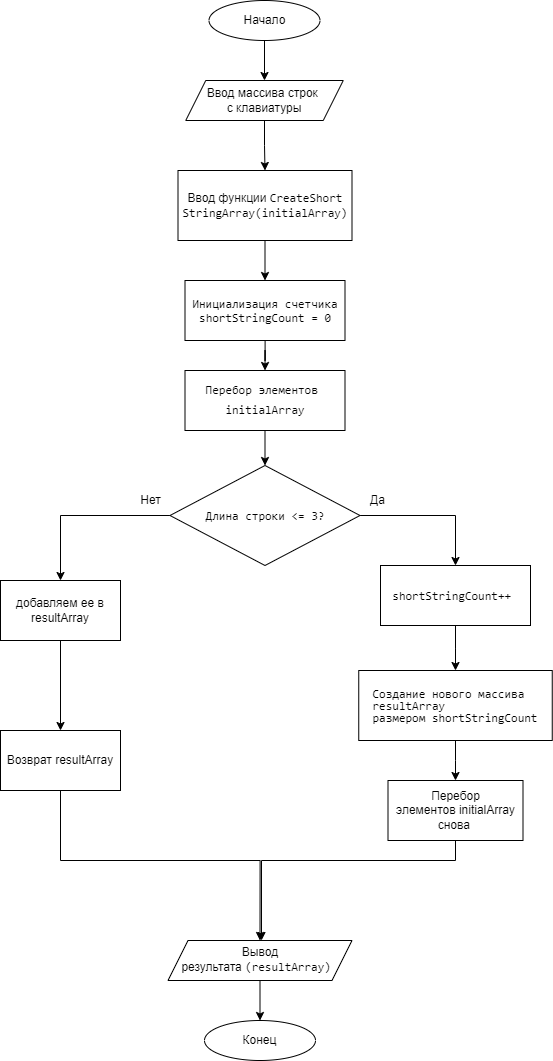

The diagram above was exported from draw.io. Its source (the exported page's mxGraphModel, read from the mxfile embedded in the PNG):
<mxGraphModel dx="2736" dy="1062" grid="0" gridSize="10" guides="1" tooltips="1" connect="1" arrows="1" fold="1" page="1" pageScale="1" pageWidth="827" pageHeight="1169" math="0" shadow="0">
  <root>
    <mxCell id="0" />
    <mxCell id="1" parent="0" />
    <mxCell id="Y0qfRbW35unZhJWZHBEL-3" style="edgeStyle=orthogonalEdgeStyle;rounded=0;orthogonalLoop=1;jettySize=auto;html=1;entryX=0.5;entryY=0;entryDx=0;entryDy=0;exitX=0.5;exitY=1;exitDx=0;exitDy=0;" parent="1" edge="1" target="Y0qfRbW35unZhJWZHBEL-6" source="Y0qfRbW35unZhJWZHBEL-9">
      <mxGeometry relative="1" as="geometry">
        <mxPoint x="364" y="90" as="sourcePoint" />
        <mxPoint x="364" y="140" as="targetPoint" />
      </mxGeometry>
    </mxCell>
    <mxCell id="Y0qfRbW35unZhJWZHBEL-5" style="edgeStyle=orthogonalEdgeStyle;rounded=0;orthogonalLoop=1;jettySize=auto;html=1;entryX=0.5;entryY=0;entryDx=0;entryDy=0;exitX=0.5;exitY=1;exitDx=0;exitDy=0;" parent="1" source="Y0qfRbW35unZhJWZHBEL-6" target="Y0qfRbW35unZhJWZHBEL-4" edge="1">
      <mxGeometry relative="1" as="geometry">
        <mxPoint x="364" y="200" as="sourcePoint" />
      </mxGeometry>
    </mxCell>
    <mxCell id="Y0qfRbW35unZhJWZHBEL-4" value="&lt;font style=&quot;font-size: 12px;&quot;&gt;&lt;span style=&quot;background-color: rgb(255, 255, 255);&quot;&gt;&lt;font style=&quot;font-size: 12px;&quot;&gt;Ввод функции&amp;nbsp;&lt;span style=&quot;font-family: Consolas, monaco, monospace; text-align: start;&quot;&gt;CreateShort&lt;/span&gt;&lt;/font&gt;&lt;/span&gt;&lt;/font&gt;&lt;div&gt;&lt;font style=&quot;font-size: 12px;&quot;&gt;&lt;span style=&quot;background-color: rgb(255, 255, 255);&quot;&gt;&lt;font style=&quot;font-size: 12px;&quot;&gt;&lt;span style=&quot;font-family: Consolas, monaco, monospace; text-align: start;&quot;&gt;StringArray&lt;/span&gt;&lt;/font&gt;&lt;/span&gt;&lt;/font&gt;&lt;span style=&quot;background-color: rgb(255, 255, 255); font-family: Consolas, monaco, monospace; text-align: start;&quot;&gt;(initialArray)&lt;/span&gt;&lt;/div&gt;" style="rounded=0;whiteSpace=wrap;html=1;" parent="1" vertex="1">
      <mxGeometry x="277.5" y="240" width="174" height="70" as="geometry" />
    </mxCell>
    <mxCell id="Y0qfRbW35unZhJWZHBEL-6" value="Ввод массива строк&amp;nbsp;&lt;div&gt;с клавиатуры&lt;/div&gt;" style="shape=parallelogram;perimeter=parallelogramPerimeter;whiteSpace=wrap;html=1;fixedSize=1;" parent="1" vertex="1">
      <mxGeometry x="285.25" y="150" width="157.5" height="40" as="geometry" />
    </mxCell>
    <mxCell id="qqHvts7GWADRXQGzg0o4-29" style="edgeStyle=orthogonalEdgeStyle;rounded=0;orthogonalLoop=1;jettySize=auto;html=1;entryX=0.5;entryY=0;entryDx=0;entryDy=0;" edge="1" parent="1" source="Y0qfRbW35unZhJWZHBEL-7" target="qqHvts7GWADRXQGzg0o4-28">
      <mxGeometry relative="1" as="geometry" />
    </mxCell>
    <mxCell id="Y0qfRbW35unZhJWZHBEL-7" value="&lt;font style=&quot;font-size: 12px;&quot;&gt;Вывод результата&amp;nbsp;&lt;span style=&quot;background-color: transparent; font-family: Consolas, monaco, monospace; text-align: start;&quot;&gt;(resultArray)&lt;/span&gt;&lt;/font&gt;&lt;span style=&quot;background-color: transparent; font-family: Consolas, monaco, monospace; font-size: 14px; text-align: start;&quot;&gt;&amp;nbsp;&lt;/span&gt;" style="shape=parallelogram;perimeter=parallelogramPerimeter;whiteSpace=wrap;html=1;fixedSize=1;" parent="1" vertex="1">
      <mxGeometry x="267.5" y="1010" width="184" height="40" as="geometry" />
    </mxCell>
    <mxCell id="Y0qfRbW35unZhJWZHBEL-9" value="Начало" style="ellipse;whiteSpace=wrap;html=1;" parent="1" vertex="1">
      <mxGeometry x="308.5" y="70" width="111" height="40" as="geometry" />
    </mxCell>
    <mxCell id="qqHvts7GWADRXQGzg0o4-6" value="" style="edgeStyle=orthogonalEdgeStyle;rounded=0;orthogonalLoop=1;jettySize=auto;html=1;entryX=0.5;entryY=0;entryDx=0;entryDy=0;" edge="1" parent="1" source="Y0qfRbW35unZhJWZHBEL-4" target="qqHvts7GWADRXQGzg0o4-1">
      <mxGeometry relative="1" as="geometry">
        <mxPoint x="365" y="310" as="sourcePoint" />
        <mxPoint x="365" y="480" as="targetPoint" />
      </mxGeometry>
    </mxCell>
    <mxCell id="qqHvts7GWADRXQGzg0o4-9" style="edgeStyle=orthogonalEdgeStyle;rounded=0;orthogonalLoop=1;jettySize=auto;html=1;entryX=0.5;entryY=0;entryDx=0;entryDy=0;" edge="1" parent="1" source="qqHvts7GWADRXQGzg0o4-1" target="qqHvts7GWADRXQGzg0o4-7">
      <mxGeometry relative="1" as="geometry" />
    </mxCell>
    <mxCell id="qqHvts7GWADRXQGzg0o4-1" value="&lt;pre style=&quot;scrollbar-width: thin; scrollbar-color: var(--pdl-bg-muted) var(--pdl-bg-base); margin-top: 0px; margin-bottom: 0px; border-radius: 0 0 var(--pdl-sizing-radius-lg) var(--pdl-sizing-radius-lg); font-size: 14px; line-height: 0%; padding: 0.5em; background-image: initial; background-position: initial; background-size: initial; background-repeat: initial; background-attachment: initial; background-origin: initial; background-clip: initial; overflow-x: auto; text-align: start;&quot; class=&quot;MarkdownCodeBlock_preTag__QMZEO&quot;&gt;&lt;code style=&quot;scrollbar-width: thin; scrollbar-color: var(--pdl-bg-muted) var(--pdl-bg-base); padding: 0px; font-family: Consolas, monaco, monospace; word-break: break-all; font-size: 12px;&quot; class=&quot;MarkdownCodeBlock_codeTag__5BV0Z&quot;&gt;&lt;font style=&quot;background-color: rgb(255, 255, 255); font-size: 12px;&quot;&gt;Инициализация счетчика&lt;/font&gt;&lt;/code&gt;&lt;/pre&gt;&lt;pre style=&quot;scrollbar-width: thin; scrollbar-color: var(--pdl-bg-muted) var(--pdl-bg-base); margin-top: 0px; margin-bottom: 0px; border-radius: 0 0 var(--pdl-sizing-radius-lg) var(--pdl-sizing-radius-lg); font-size: 14px; line-height: 0%; padding: 0.5em; background-image: initial; background-position: initial; background-size: initial; background-repeat: initial; background-attachment: initial; background-origin: initial; background-clip: initial; overflow-x: auto; text-align: start;&quot; class=&quot;MarkdownCodeBlock_preTag__QMZEO&quot;&gt;&lt;code style=&quot;scrollbar-width: thin; scrollbar-color: var(--pdl-bg-muted) var(--pdl-bg-base); padding: 0px; font-family: Consolas, monaco, monospace; word-break: break-all; font-size: 12px;&quot; class=&quot;MarkdownCodeBlock_codeTag__5BV0Z&quot;&gt;&lt;font style=&quot;background-color: rgb(255, 255, 255); font-size: 12px;&quot;&gt; &lt;span style=&quot;scrollbar-width: thin; scrollbar-color: var(--pdl-bg-muted) var(--pdl-bg-base);&quot;&gt;shortStringCount = &lt;/span&gt;&lt;span style=&quot;scrollbar-width: thin; scrollbar-color: var(--pdl-bg-muted) var(--pdl-bg-base);&quot;&gt;0&lt;/span&gt;&lt;/font&gt;&lt;/code&gt;&lt;/pre&gt;" style="rounded=0;whiteSpace=wrap;html=1;" vertex="1" parent="1">
      <mxGeometry x="284.5" y="350" width="160" height="60" as="geometry" />
    </mxCell>
    <mxCell id="qqHvts7GWADRXQGzg0o4-10" style="edgeStyle=orthogonalEdgeStyle;rounded=0;orthogonalLoop=1;jettySize=auto;html=1;exitX=0.5;exitY=1;exitDx=0;exitDy=0;entryX=0.5;entryY=0;entryDx=0;entryDy=0;" edge="1" parent="1" source="qqHvts7GWADRXQGzg0o4-7" target="qqHvts7GWADRXQGzg0o4-8">
      <mxGeometry relative="1" as="geometry" />
    </mxCell>
    <mxCell id="qqHvts7GWADRXQGzg0o4-7" value="&lt;pre style=&quot;scrollbar-width: thin; scrollbar-color: var(--pdl-bg-muted) var(--pdl-bg-base); margin-top: 0px; margin-bottom: 0px; border-radius: 0 0 var(--pdl-sizing-radius-lg) var(--pdl-sizing-radius-lg); line-height: 60%; padding: 0.5em; background-image: initial; background-position: initial; background-size: initial; background-repeat: initial; background-attachment: initial; background-origin: initial; background-clip: initial; overflow-x: auto;&quot; class=&quot;MarkdownCodeBlock_preTag__QMZEO&quot;&gt;&lt;font face=&quot;Consolas, monaco, monospace&quot;&gt;Перебор элементов &lt;/font&gt;&lt;/pre&gt;&lt;pre style=&quot;scrollbar-width: thin; scrollbar-color: var(--pdl-bg-muted) var(--pdl-bg-base); margin-top: 0px; margin-bottom: 0px; border-radius: 0 0 var(--pdl-sizing-radius-lg) var(--pdl-sizing-radius-lg); line-height: 60%; padding: 0.5em; background-image: initial; background-position: initial; background-size: initial; background-repeat: initial; background-attachment: initial; background-origin: initial; background-clip: initial; overflow-x: auto;&quot; class=&quot;MarkdownCodeBlock_preTag__QMZEO&quot;&gt;&lt;font face=&quot;Consolas, monaco, monospace&quot;&gt;initialArray&lt;/font&gt;&lt;span style=&quot;font-size: 14px;&quot;&gt;&lt;br&gt;&lt;/span&gt;&lt;/pre&gt;" style="rounded=0;whiteSpace=wrap;html=1;" vertex="1" parent="1">
      <mxGeometry x="284.5" y="440" width="160" height="60" as="geometry" />
    </mxCell>
    <mxCell id="qqHvts7GWADRXQGzg0o4-11" style="edgeStyle=orthogonalEdgeStyle;rounded=0;orthogonalLoop=1;jettySize=auto;html=1;exitX=1;exitY=0.5;exitDx=0;exitDy=0;entryX=0.5;entryY=0;entryDx=0;entryDy=0;" edge="1" parent="1" source="qqHvts7GWADRXQGzg0o4-8" target="qqHvts7GWADRXQGzg0o4-12">
      <mxGeometry relative="1" as="geometry">
        <mxPoint x="570" y="650" as="targetPoint" />
      </mxGeometry>
    </mxCell>
    <mxCell id="qqHvts7GWADRXQGzg0o4-18" style="edgeStyle=orthogonalEdgeStyle;rounded=0;orthogonalLoop=1;jettySize=auto;html=1;exitX=0;exitY=0.5;exitDx=0;exitDy=0;" edge="1" parent="1" source="qqHvts7GWADRXQGzg0o4-8" target="qqHvts7GWADRXQGzg0o4-19">
      <mxGeometry relative="1" as="geometry">
        <mxPoint x="160" y="880" as="targetPoint" />
      </mxGeometry>
    </mxCell>
    <mxCell id="qqHvts7GWADRXQGzg0o4-8" value="&lt;pre style=&quot;scrollbar-width: thin; scrollbar-color: var(--pdl-bg-muted) var(--pdl-bg-base); margin-top: 0px; margin-bottom: 0px; border-radius: 0 0 var(--pdl-sizing-radius-lg) var(--pdl-sizing-radius-lg); line-height: 1.25rem; padding: 0.5em; background-image: initial; background-position: initial; background-size: initial; background-repeat: initial; background-attachment: initial; background-origin: initial; background-clip: initial; overflow-x: auto; text-align: start;&quot; class=&quot;MarkdownCodeBlock_preTag__QMZEO&quot;&gt;&lt;code style=&quot;scrollbar-width: thin; scrollbar-color: var(--pdl-bg-muted) var(--pdl-bg-base); padding: 0px; font-family: Consolas, monaco, monospace; word-break: break-all; background-color: rgb(255, 255, 255);&quot; class=&quot;MarkdownCodeBlock_codeTag__5BV0Z&quot;&gt;&lt;span style=&quot;scrollbar-width: thin; scrollbar-color: var(--pdl-bg-muted) var(--pdl-bg-base);&quot;&gt;Длина строки &lt;/span&gt;&lt;span style=&quot;scrollbar-width: thin; scrollbar-color: var(--pdl-bg-muted) var(--pdl-bg-base);&quot;&gt;&amp;lt;= &lt;/span&gt;&lt;span style=&quot;scrollbar-width: thin; scrollbar-color: var(--pdl-bg-muted) var(--pdl-bg-base);&quot;&gt;3?&lt;/span&gt;&lt;/code&gt;&lt;/pre&gt;" style="rhombus;whiteSpace=wrap;html=1;" vertex="1" parent="1">
      <mxGeometry x="269.5" y="535" width="190" height="100" as="geometry" />
    </mxCell>
    <mxCell id="qqHvts7GWADRXQGzg0o4-15" value="" style="edgeStyle=orthogonalEdgeStyle;rounded=0;orthogonalLoop=1;jettySize=auto;html=1;" edge="1" parent="1" source="qqHvts7GWADRXQGzg0o4-12" target="qqHvts7GWADRXQGzg0o4-14">
      <mxGeometry relative="1" as="geometry" />
    </mxCell>
    <mxCell id="qqHvts7GWADRXQGzg0o4-12" value="&lt;span style=&quot;background-color: rgb(255, 255, 255);&quot;&gt;&lt;font style=&quot;font-size: 12px;&quot;&gt;&lt;br&gt;&lt;/font&gt;&lt;/span&gt;&lt;pre style=&quot;scrollbar-width: thin; scrollbar-color: var(--pdl-bg-muted) var(--pdl-bg-base); margin: 0px; border-radius: 0 0 var(--pdl-sizing-radius-lg) var(--pdl-sizing-radius-lg); line-height: 1.25rem; padding: 0.5em; background-image: initial; background-position: initial; background-size: initial; background-repeat: initial; background-attachment: initial; background-origin: initial; background-clip: initial; overflow-x: auto; font-style: normal; font-variant-ligatures: normal; font-variant-caps: normal; font-weight: 400; letter-spacing: normal; orphans: 2; text-align: start; text-indent: 0px; text-transform: none; widows: 2; word-spacing: 0px; -webkit-text-stroke-width: 0px; text-decoration-thickness: initial; text-decoration-style: initial; text-decoration-color: initial; display: block;&quot; class=&quot;MarkdownCodeBlock_preTag__QMZEO&quot;&gt;&lt;code style=&quot;scrollbar-width: thin; scrollbar-color: var(--pdl-bg-muted) var(--pdl-bg-base); white-space: pre; padding: 0px; font-family: Consolas, monaco, monospace; word-break: break-all; background-color: rgb(255, 255, 255);&quot; class=&quot;MarkdownCodeBlock_codeTag__5BV0Z&quot;&gt;&lt;font style=&quot;font-size: 12px;&quot;&gt;shortStringCount++ &lt;/font&gt;&lt;/code&gt;&lt;/pre&gt;&lt;span style=&quot;background-color: rgb(255, 255, 255);&quot;&gt;&lt;font style=&quot;font-size: 12px;&quot;&gt;&lt;br&gt;&lt;/font&gt;&lt;/span&gt;" style="rounded=0;whiteSpace=wrap;html=1;" vertex="1" parent="1">
      <mxGeometry x="480" y="635" width="150" height="60" as="geometry" />
    </mxCell>
    <mxCell id="qqHvts7GWADRXQGzg0o4-13" value="Да" style="text;html=1;align=center;verticalAlign=middle;resizable=0;points=[];autosize=1;strokeColor=none;fillColor=none;" vertex="1" parent="1">
      <mxGeometry x="456.5" y="555" width="40" height="30" as="geometry" />
    </mxCell>
    <mxCell id="qqHvts7GWADRXQGzg0o4-17" value="" style="edgeStyle=orthogonalEdgeStyle;rounded=0;orthogonalLoop=1;jettySize=auto;html=1;" edge="1" parent="1" source="qqHvts7GWADRXQGzg0o4-14" target="qqHvts7GWADRXQGzg0o4-16">
      <mxGeometry relative="1" as="geometry" />
    </mxCell>
    <mxCell id="qqHvts7GWADRXQGzg0o4-14" value="&lt;pre style=&quot;scrollbar-width: thin; scrollbar-color: var(--pdl-bg-muted) var(--pdl-bg-base); margin-top: 0px; margin-bottom: 0px; border-radius: 0 0 var(--pdl-sizing-radius-lg) var(--pdl-sizing-radius-lg); line-height: 100%; padding: 0.5em; background-image: initial; background-position: initial; background-size: initial; background-repeat: initial; background-attachment: initial; background-origin: initial; background-clip: initial; overflow-x: auto; text-align: start;&quot; class=&quot;MarkdownCodeBlock_preTag__QMZEO&quot;&gt;&lt;pre style=&quot;background-image: initial; background-position: initial; background-size: initial; background-repeat: initial; background-attachment: initial; background-origin: initial; background-clip: initial; scrollbar-width: thin; scrollbar-color: var(--pdl-bg-muted) var(--pdl-bg-base); margin-top: 0px; margin-bottom: 0px; border-radius: 0 0 var(--pdl-sizing-radius-lg) var(--pdl-sizing-radius-lg); line-height: 100%; padding: 0.5em; overflow-x: auto;&quot; class=&quot;MarkdownCodeBlock_preTag__QMZEO&quot;&gt;Создание нового массива&lt;br/&gt;resultArray   &lt;br/&gt;размером shortStringCount&lt;br&gt;&lt;/pre&gt;&lt;/pre&gt;" style="whiteSpace=wrap;html=1;rounded=0;" vertex="1" parent="1">
      <mxGeometry x="458.25" y="740" width="193.5" height="70" as="geometry" />
    </mxCell>
    <mxCell id="qqHvts7GWADRXQGzg0o4-26" style="edgeStyle=orthogonalEdgeStyle;rounded=0;orthogonalLoop=1;jettySize=auto;html=1;" edge="1" parent="1" source="qqHvts7GWADRXQGzg0o4-16">
      <mxGeometry relative="1" as="geometry">
        <mxPoint x="360" y="1010" as="targetPoint" />
        <Array as="points">
          <mxPoint x="555" y="930" />
          <mxPoint x="361" y="930" />
        </Array>
      </mxGeometry>
    </mxCell>
    <mxCell id="qqHvts7GWADRXQGzg0o4-16" value="Перебор элементов&amp;nbsp;initialArray снова&amp;nbsp;" style="whiteSpace=wrap;html=1;rounded=0;" vertex="1" parent="1">
      <mxGeometry x="487.5" y="850" width="135" height="60" as="geometry" />
    </mxCell>
    <mxCell id="qqHvts7GWADRXQGzg0o4-22" style="edgeStyle=orthogonalEdgeStyle;rounded=0;orthogonalLoop=1;jettySize=auto;html=1;entryX=0.5;entryY=0;entryDx=0;entryDy=0;" edge="1" parent="1" source="qqHvts7GWADRXQGzg0o4-19" target="qqHvts7GWADRXQGzg0o4-21">
      <mxGeometry relative="1" as="geometry" />
    </mxCell>
    <mxCell id="qqHvts7GWADRXQGzg0o4-19" value="добавляем ее в resultArray" style="rounded=0;whiteSpace=wrap;html=1;" vertex="1" parent="1">
      <mxGeometry x="100" y="650" width="120" height="60" as="geometry" />
    </mxCell>
    <mxCell id="qqHvts7GWADRXQGzg0o4-20" value="Нет" style="text;html=1;align=center;verticalAlign=middle;resizable=0;points=[];autosize=1;strokeColor=none;fillColor=none;" vertex="1" parent="1">
      <mxGeometry x="229.5" y="555" width="40" height="30" as="geometry" />
    </mxCell>
    <mxCell id="qqHvts7GWADRXQGzg0o4-25" style="edgeStyle=orthogonalEdgeStyle;rounded=0;orthogonalLoop=1;jettySize=auto;html=1;entryX=0.5;entryY=0;entryDx=0;entryDy=0;" edge="1" parent="1" source="qqHvts7GWADRXQGzg0o4-21" target="Y0qfRbW35unZhJWZHBEL-7">
      <mxGeometry relative="1" as="geometry">
        <Array as="points">
          <mxPoint x="160" y="930" />
          <mxPoint x="360" y="930" />
        </Array>
      </mxGeometry>
    </mxCell>
    <mxCell id="qqHvts7GWADRXQGzg0o4-21" value="Возврат resultArray" style="rounded=0;whiteSpace=wrap;html=1;" vertex="1" parent="1">
      <mxGeometry x="100" y="800" width="120" height="60" as="geometry" />
    </mxCell>
    <mxCell id="qqHvts7GWADRXQGzg0o4-28" value="Конец" style="ellipse;whiteSpace=wrap;html=1;" vertex="1" parent="1">
      <mxGeometry x="304" y="1090" width="111" height="40" as="geometry" />
    </mxCell>
  </root>
</mxGraphModel>